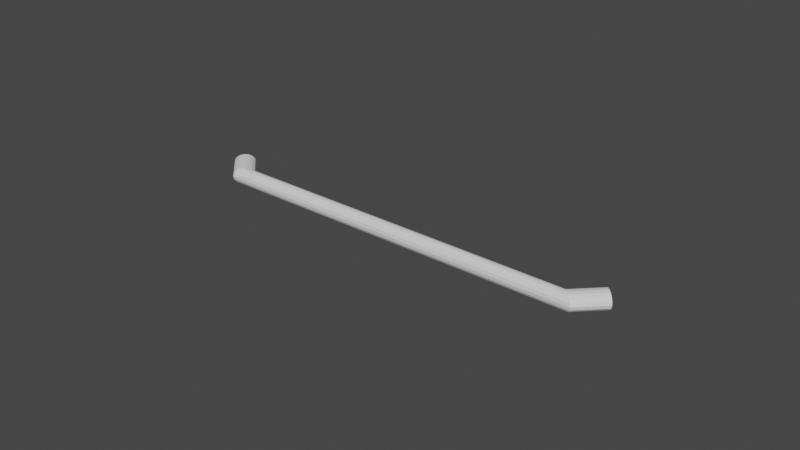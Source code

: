 # Source: wall.blend  (saved by Blender 3.1.5; exported with 4.5.12 LTS)
import bpy
from mathutils import Matrix  # noqa: F401  (used for matrix-valued properties, if any)

bpy.ops.wm.read_factory_settings(use_empty=True)
scene = bpy.context.scene
scene.name = 'Scene'

# ---- collections
col_collection = bpy.data.collections.new('Collection'); scene.collection.children.link(col_collection)

# ---- world
world_world = bpy.data.worlds.new('World'); scene.world = world_world
world_world.use_nodes = True; world_world.node_tree.nodes.clear()
_N = world_world.node_tree.nodes; _L = world_world.node_tree.links
n0 = _N.new('ShaderNodeOutputWorld'); n0.name = 'World Output'; n0.location = (300, 300)
n1 = _N.new('ShaderNodeBackground'); n1.name = 'Background'; n1.location = (10, 300)
n1.inputs[0].default_value = (0.05088, 0.05088, 0.05088, 1.0)
_L.new(n1.outputs[0], n0.inputs[0])
n0.is_active_output = True
world_world.color = (0.05088, 0.05088, 0.05088)
world_world.use_sun_shadow = False
world_world.sun_shadow_jitter_overblur = 0.0

# ---- meshes
me_wallpart = bpy.data.meshes.new('WallPart')
me_wallpart.from_pydata([(-3.453, 2.814, 2.583e-07), (-3.434, 2.814, 0.09567), (-3.38, 2.814, 0.1768), (-3.299, 2.814, 0.231), (-3.203, 2.814, 0.25), (-3.108, 2.814, 0.231), (-3.027, 2.814, 0.1768), (-2.972, 2.814, 0.09567), (-2.953, 2.814, 2.583e-07), (-2.972, 2.814, -0.09567), (-3.027, 2.814, -0.1768), (-3.108, 2.814, -0.231), (-3.203, 2.814, -0.25), (-3.299, 2.814, -0.231), (-3.38, 2.814, -0.1768), (-3.434, 2.814, -0.09567), (2.814, -3.453, 2.583e-07), (2.814, -3.434, 0.09567), (2.814, -3.38, 0.1768), (2.814, -3.299, 0.231), (2.814, -3.203, 0.25), (2.814, -3.108, 0.231), (2.814, -3.027, 0.1768), (2.814, -2.972, 0.09567), (2.814, -2.953, 2.583e-07), (2.814, -2.972, -0.09567), (2.814, -3.027, -0.1768), (2.814, -3.108, -0.231), (2.814, -3.203, -0.25), (2.814, -3.299, -0.231), (2.814, -3.38, -0.1768), (2.814, -3.434, -0.09567), (-3.453, 3.593, -7.413e-07), (-3.434, 3.593, 0.09567), (-3.38, 3.593, 0.1768), (-3.299, 3.593, 0.231), (-3.203, 3.593, 0.25), (-3.108, 3.593, 0.231), (-3.027, 3.593, 0.1768), (-2.972, 3.593, 0.09567), (-2.953, 3.593, -7.413e-07), (-2.972, 3.593, -0.09567), (-3.027, 3.593, -0.1768), (-3.108, 3.593, -0.231), (-3.203, 3.593, -0.25), (-3.299, 3.593, -0.231), (-3.38, 3.593, -0.1768), (-3.434, 3.593, -0.09567), (3.593, -3.453, 2.583e-07), (3.593, -3.434, 0.09567), (3.593, -3.38, 0.1768), (3.593, -3.299, 0.231), (3.593, -3.203, 0.25), (3.593, -3.108, 0.231), (3.593, -3.027, 0.1768), (3.593, -2.972, 0.09567), (3.593, -2.953, 2.583e-07), (3.593, -2.972, -0.09567), (3.593, -3.027, -0.1768), (3.593, -3.108, -0.231), (3.593, -3.203, -0.25), (3.593, -3.299, -0.231), (3.593, -3.38, -0.1768), (3.593, -3.434, -0.09567)], [], [(0, 16, 17, 1), (1, 17, 18, 2), (2, 18, 19, 3), (3, 19, 20, 4), (4, 20, 21, 5), (5, 21, 22, 6), (6, 22, 23, 7), (7, 23, 24, 8), (8, 24, 25, 9), (9, 25, 26, 10), (10, 26, 27, 11), (11, 27, 28, 12), (12, 28, 29, 13), (13, 29, 30, 14), (14, 30, 31, 15), (15, 31, 16, 0), (22, 21, 53, 54), (14, 15, 47, 46), (32, 33, 34, 35, 36, 37, 38, 39, 40, 41, 42, 43, 44, 45, 46, 47), (0, 1, 33, 32), (5, 6, 38, 37), (2, 3, 35, 34), (7, 8, 40, 39), (4, 5, 37, 36), (9, 10, 42, 41), (6, 7, 39, 38), (11, 12, 44, 43), (8, 9, 41, 40), (13, 14, 46, 45), (15, 0, 32, 47), (10, 11, 43, 42), (1, 2, 34, 33), (12, 13, 45, 44), (3, 4, 36, 35), (48, 63, 62, 61, 60, 59, 58, 57, 56, 55, 54, 53, 52, 51, 50, 49), (25, 24, 56, 57), (17, 16, 48, 49), (16, 31, 63, 48), (24, 23, 55, 56), (27, 26, 58, 59), (26, 25, 57, 58), (19, 18, 50, 51), (29, 28, 60, 61), (21, 20, 52, 53), (28, 27, 59, 60), (31, 30, 62, 63), (18, 17, 49, 50), (30, 29, 61, 62), (20, 19, 51, 52), (23, 22, 54, 55)])
_uv = me_wallpart.uv_layers.new(name='UVMap')
_uv.uv.foreach_set('vector', [0.0, 0.5, 0.25, 0.5, 0.25, 0.5625, 0.0, 0.5625, 0.0, 0.5625, 0.25, 0.5625, 0.25, 0.625, 0.0, 0.625, 0.0, 0.625, 0.25, 0.625, 0.25, 0.6875, 0.0, 0.6875, 0.0, 0.6875, 0.25, 0.6875, 0.25, 0.75, 0.0, 0.75, 0.0, 0.75, 0.25, 0.75, 0.25, 0.8125, 0.0, 0.8125, 0.0, 0.8125, 0.25, 0.8125, 0.25, 0.875, 0.0, 0.875, 0.0, 0.875, 0.25, 0.875, 0.25, 0.9375, 0.0, 0.9375, 0.0, 0.9375, 0.25, 0.9375, 0.25, 1.0, 0.0, 1.0, 0.0, 0.0, 0.25, 0.0, 0.25, 0.0625, 0.0, 0.0625, 0.0, 0.0625, 0.25, 0.0625, 0.25, 0.125, 0.0, 0.125, 0.0, 0.125, 0.25, 0.125, 0.25, 0.1875, 0.0, 0.1875, 0.0, 0.1875, 0.25, 0.1875, 0.25, 0.25, 0.0, 0.25, 0.0, 0.25, 0.25, 0.25, 0.25, 0.3125, 0.0, 0.3125, 0.0, 0.3125, 0.25, 0.3125, 0.25, 0.375, 0.0, 0.375, 0.0, 0.375, 0.25, 0.375, 0.25, 0.4375, 0.0, 0.4375, 0.0, 0.4375, 0.25, 0.4375, 0.25, 0.5, 0.0, 0.5, 0.25, 0.875, 0.25, 0.8125, 0.25, 0.8125, 0.25, 0.875, 0.0, 0.375, 0.0, 0.4375, 0.0, 0.4375, 0.0, 0.375, 0.0, 0.5, 0.0, 0.5625, 0.0, 0.625, 0.0, 0.6875, 0.0, 0.75, 0.0, 0.8125, 0.0, 0.875, 0.0, 0.9375, 0.0, 0.0, 0.0, 0.0625, 0.0, 0.125, 0.0, 0.1875, 0.0, 0.25, 0.0, 0.3125, 0.0, 0.375, 0.0, 0.4375, 0.0, 0.5, 0.0, 0.5625, 0.0, 0.5625, 0.0, 0.5, 0.0, 0.8125, 0.0, 0.875, 0.0, 0.875, 0.0, 0.8125, 0.0, 0.625, 0.0, 0.6875, 0.0, 0.6875, 0.0, 0.625, 0.0, 0.9375, 0.0, 1.0, 0.0, 1.0, 0.0, 0.9375, 0.0, 0.75, 0.0, 0.8125, 0.0, 0.8125, 0.0, 0.75, 0.0, 0.0625, 0.0, 0.125, 0.0, 0.125, 0.0, 0.0625, 0.0, 0.875, 0.0, 0.9375, 0.0, 0.9375, 0.0, 0.875, 0.0, 0.1875, 0.0, 0.25, 0.0, 0.25, 0.0, 0.1875, 0.0, 0.0, 0.0, 0.0625, 0.0, 0.0625, 0.0, 0.0, 0.0, 0.3125, 0.0, 0.375, 0.0, 0.375, 0.0, 0.3125, 0.0, 0.4375, 0.0, 0.5, 0.0, 0.5, 0.0, 0.4375, 0.0, 0.125, 0.0, 0.1875, 0.0, 0.1875, 0.0, 0.125, 0.0, 0.5625, 0.0, 0.625, 0.0, 0.625, 0.0, 0.5625, 0.0, 0.25, 0.0, 0.3125, 0.0, 0.3125, 0.0, 0.25, 0.0, 0.6875, 0.0, 0.75, 0.0, 0.75, 0.0, 0.6875, 0.25, 0.5, 0.25, 0.4375, 0.25, 0.375, 0.25, 0.3125, 0.25, 0.25, 0.25, 0.1875, 0.25, 0.125, 0.25, 0.0625, 0.25, 0.0, 0.25, 0.9375, 0.25, 0.875, 0.25, 0.8125, 0.25, 0.75, 0.25, 0.6875, 0.25, 0.625, 0.25, 0.5625, 0.25, 0.0625, 0.25, 0.0, 0.25, 0.0, 0.25, 0.0625, 0.25, 0.5625, 0.25, 0.5, 0.25, 0.5, 0.25, 0.5625, 0.25, 0.5, 0.25, 0.4375, 0.25, 0.4375, 0.25, 0.5, 0.25, 1.0, 0.25, 0.9375, 0.25, 0.9375, 0.25, 1.0, 0.25, 0.1875, 0.25, 0.125, 0.25, 0.125, 0.25, 0.1875, 0.25, 0.125, 0.25, 0.0625, 0.25, 0.0625, 0.25, 0.125, 0.25, 0.6875, 0.25, 0.625, 0.25, 0.625, 0.25, 0.6875, 0.25, 0.3125, 0.25, 0.25, 0.25, 0.25, 0.25, 0.3125, 0.25, 0.8125, 0.25, 0.75, 0.25, 0.75, 0.25, 0.8125, 0.25, 0.25, 0.25, 0.1875, 0.25, 0.1875, 0.25, 0.25, 0.25, 0.4375, 0.25, 0.375, 0.25, 0.375, 0.25, 0.4375, 0.25, 0.625, 0.25, 0.5625, 0.25, 0.5625, 0.25, 0.625, 0.25, 0.375, 0.25, 0.3125, 0.25, 0.3125, 0.25, 0.375, 0.25, 0.75, 0.25, 0.6875, 0.25, 0.6875, 0.25, 0.75, 0.25, 0.9375, 0.25, 0.875, 0.25, 0.875, 0.25, 0.9375])
me_wallpart.use_remesh_fix_poles = True
me_wallpart.use_remesh_preserve_attributes = False
me_wallpart.update()

# ---- objects
ob_wallpart = bpy.data.objects.new('WallPart', me_wallpart)

# ---- transforms, parenting, visibility, modifiers, constraints
ob_wallpart.location = (1.346e-06, 9.4e-07, -8.033e-09)
ob_wallpart.rotation_euler = (0.0, -0.0, 0.7854)
ob_wallpart.scale = (1.284, 1.284, 1.0)

# ---- collection membership
col_collection.objects.link(ob_wallpart)

# ---- scene / render settings (as saved in the file)
scene.frame_start = 1; scene.frame_end = 250; scene.frame_set(1)
scene.render.engine = 'BLENDER_EEVEE_NEXT'
scene.cycles.sampling_pattern = 'TABULATED_SOBOL'
scene.cycles.use_light_tree = False
scene.view_settings.view_transform = 'Filmic'
bpy.context.view_layer.update()

# ---- added for rendering (the .blend has no active camera and no usable light): camera, sun
cam_auto = bpy.data.cameras.new('AutoCamera')
cam_auto.lens = 50.0
cam_auto.sensor_width = 36.0
cam_auto.clip_end = 1000.0
ob_auto_camera = bpy.data.objects.new('AutoCamera', cam_auto)
scene.collection.objects.link(ob_auto_camera)
ob_auto_camera.location = (16.7428, -19.9647, 13.3943)
ob_auto_camera.rotation_euler = (1.09748, -7.21219e-08, 0.694738)
scene.camera = ob_auto_camera
light_auto_sun = bpy.data.lights.new('AutoSun', 'SUN')
light_auto_sun.energy = 3.0
light_auto_sun.angle = 0.0523599
ob_auto_sun = bpy.data.objects.new('AutoSun', light_auto_sun)
scene.collection.objects.link(ob_auto_sun)
ob_auto_sun.rotation_euler = (0.872665, 0.174533, 0.523599)
bpy.context.view_layer.update()
